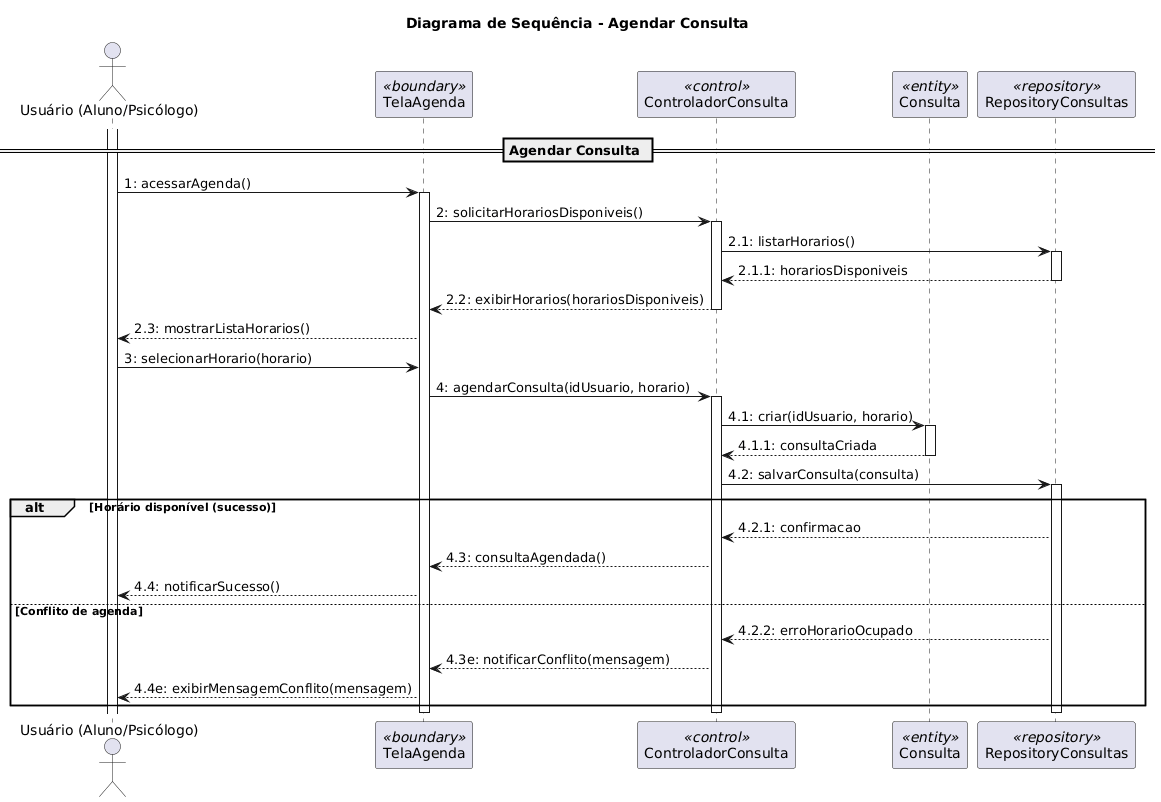

The diagram above was rendered by PlantUML. Its source (embedded in the PNG):
@startuml
title Diagrama de Sequência - Agendar Consulta

actor "Usuário (Aluno/Psicólogo)" as usuario
participant "TelaAgenda" as ui <<boundary>>
participant "ControladorConsulta" as ctrl <<control>>
participant "Consulta" as consulta <<entity>>
participant "RepositoryConsultas" as repo <<repository>>

activate usuario

' ========================================================================
' Caso de Uso: Agendar Consulta
' ========================================================================

== Agendar Consulta ==

usuario -> ui : 1: acessarAgenda()
activate ui

ui -> ctrl : 2: solicitarHorariosDisponiveis()
activate ctrl

ctrl -> repo : 2.1: listarHorarios()
activate repo
repo --> ctrl : 2.1.1: horariosDisponiveis
deactivate repo

ctrl --> ui : 2.2: exibirHorarios(horariosDisponiveis)
deactivate ctrl

ui --> usuario : 2.3: mostrarListaHorarios()

usuario -> ui : 3: selecionarHorario(horario)

ui -> ctrl : 4: agendarConsulta(idUsuario, horario)
activate ctrl

ctrl -> consulta : 4.1: criar(idUsuario, horario)
activate consulta
consulta --> ctrl : 4.1.1: consultaCriada
deactivate consulta

ctrl -> repo : 4.2: salvarConsulta(consulta)
activate repo

alt Horário disponível (sucesso)
    repo --> ctrl : 4.2.1: confirmacao
    ctrl --> ui : 4.3: consultaAgendada()
    ui --> usuario : 4.4: notificarSucesso()
else Conflito de agenda
    repo --> ctrl : 4.2.2: erroHorarioOcupado
    ctrl --> ui : 4.3e: notificarConflito(mensagem)
    ui --> usuario : 4.4e: exibirMensagemConflito(mensagem)
end

deactivate repo
deactivate ctrl
deactivate ui
@enduml